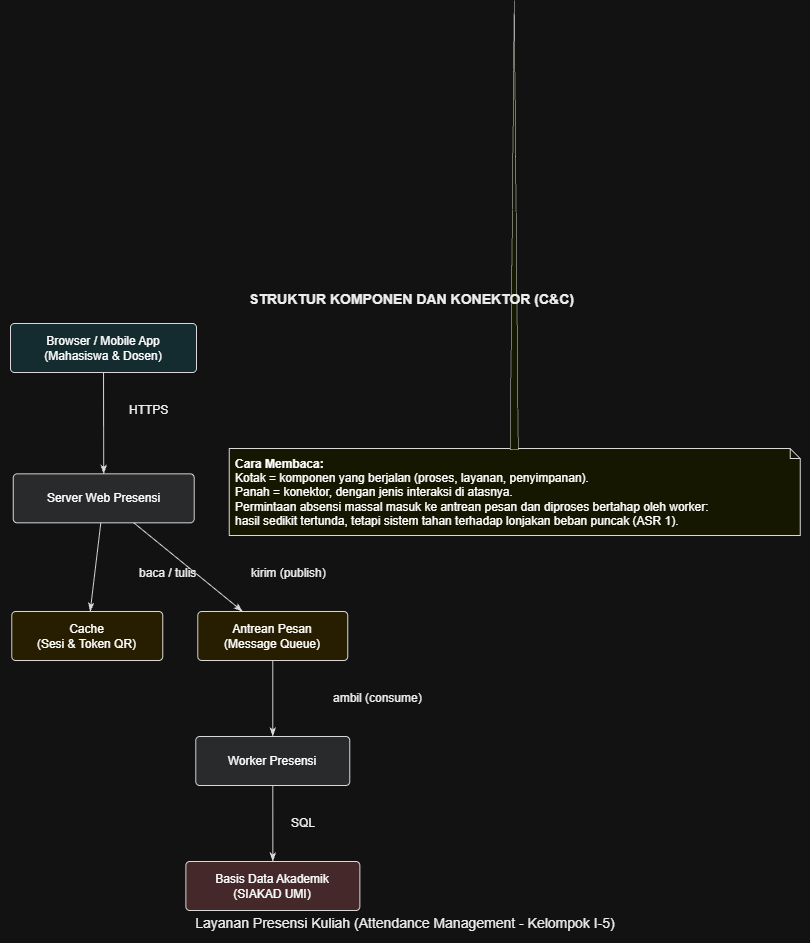

The diagram above was exported from draw.io. Its source (the exported page's mxGraphModel, read from the mxfile embedded in the PNG):
<mxGraphModel dx="774" dy="1620" grid="1" gridSize="10" guides="1" tooltips="1" connect="1" arrows="1" fold="1" page="1" pageScale="1" pageWidth="827" pageHeight="1169" math="0" shadow="0">
  <root>
    <mxCell id="0" />
    <mxCell id="1" parent="0" />
    <UserObject label="" plantUmlData="{&#10;  &quot;data&quot;: &quot;@startuml B3-Struktur-CC\nskinparam defaultFontName Arial\nskinparam defaultFontSize 12\nskinparam rectangle {\n    RoundCorner 8\n}\n\ntitle STRUKTUR KOMPONEN DAN KONEKTOR (C&amp;C)\ncaption Layanan Presensi Kuliah (Attendance Management - Kelompok I-5)\n\n' Komponen yang berjalan saat sistem aktif\nrectangle \&quot;Browser / Mobile App\\n(Mahasiswa &amp; Dosen)\&quot; as Klien #D1ECF1\nrectangle \&quot;Server Web Presensi\&quot; as WebServer #E2E3E5\nrectangle \&quot;Cache\\n(Sesi &amp; Token QR)\&quot; as Cache #FFF3CD\nrectangle \&quot;Antrean Pesan\\n(Message Queue)\&quot; as Queue #FFF3CD\nrectangle \&quot;Worker Presensi\&quot; as Worker #E2E3E5\nrectangle \&quot;Basis Data Akademik\\n(SIAKAD UMI)\&quot; as Database #F8D7DA\n\n' Konektor dan jenis interaksinya\nKlien --&gt; WebServer : HTTPS\nWebServer --&gt; Cache : baca / tulis\nWebServer --&gt; Queue : kirim (publish)\nQueue --&gt; Worker : ambil (consume)\nWorker --&gt; Database : SQL\n\n' Keterangan cara membaca diagram\nnote bottom of Klien\n  &lt;b&gt;Cara Membaca:&lt;/b&gt;\n  Kotak = komponen yang berjalan (proses, layanan, penyimpanan). \n  Panah = konektor, dengan jenis interaksi di atasnya.\n  Permintaan absensi massal masuk ke antrean pesan dan diproses bertahap oleh worker: \n  hasil sedikit tertunda, tetapi sistem tahan terhadap lonjakan beban puncak (ASR 1).\nend note\n\n@enduml&quot;,&#10;  &quot;config&quot;: null&#10;}" id="Y6TO4IA3WxdF0mM1zbZJ-1">
      <mxCell connectable="0" parent="1" style="group;transparentBounds=1;editIcon=1;lockedGroup=0;groupPadding=10;" vertex="1">
        <mxGeometry as="geometry" />
      </mxCell>
    </UserObject>
    <UserObject label="Browser / Mobile App&#10;(Mahasiswa &amp; Dosen)" plantUmlId="n_0" plantUmlBaseStyle="rounded=1;absoluteArcSize=1;arcSize=8;strokeWidth=1;fillColor=#D1ECF1;strokeColor=#181818;whiteSpace=wrap;fontSize=12;fontFamily=Arial;" plantUmlBaseValue="Browser / Mobile App&#10;(Mahasiswa &amp; Dosen)" id="Y6TO4IA3WxdF0mM1zbZJ-2">
      <mxCell parent="Y6TO4IA3WxdF0mM1zbZJ-1" style="rounded=1;absoluteArcSize=1;arcSize=8;strokeWidth=1;fillColor=#D1ECF1;strokeColor=#181818;whiteSpace=wrap;fontSize=12;fontFamily=Arial;" vertex="1">
        <mxGeometry height="49" width="186" x="30" y="66" as="geometry" />
      </mxCell>
    </UserObject>
    <UserObject label="Server Web Presensi" plantUmlId="n_1" plantUmlBaseStyle="rounded=1;absoluteArcSize=1;arcSize=8;strokeWidth=1;fillColor=#E2E3E5;strokeColor=#181818;whiteSpace=wrap;fontSize=12;fontFamily=Arial;" plantUmlBaseValue="Server Web Presensi" id="Y6TO4IA3WxdF0mM1zbZJ-3">
      <mxCell parent="Y6TO4IA3WxdF0mM1zbZJ-1" style="rounded=1;absoluteArcSize=1;arcSize=8;strokeWidth=1;fillColor=#E2E3E5;strokeColor=#181818;whiteSpace=wrap;fontSize=12;fontFamily=Arial;" vertex="1">
        <mxGeometry height="49" width="181" x="32.74000000000001" y="216.33" as="geometry" />
      </mxCell>
    </UserObject>
    <UserObject label="Cache&#10;(Sesi &amp; Token QR)" plantUmlId="n_2" plantUmlBaseStyle="rounded=1;absoluteArcSize=1;arcSize=8;strokeWidth=1;fillColor=#FFF3CD;strokeColor=#181818;whiteSpace=wrap;fontSize=12;fontFamily=Arial;" plantUmlBaseValue="Cache&#10;(Sesi &amp; Token QR)" id="Y6TO4IA3WxdF0mM1zbZJ-4">
      <mxCell parent="Y6TO4IA3WxdF0mM1zbZJ-1" style="rounded=1;absoluteArcSize=1;arcSize=8;strokeWidth=1;fillColor=#FFF3CD;strokeColor=#181818;whiteSpace=wrap;fontSize=12;fontFamily=Arial;" vertex="1">
        <mxGeometry height="49" width="151" x="31.260000000000005" y="354" as="geometry" />
      </mxCell>
    </UserObject>
    <UserObject label="Antrean Pesan&#10;(Message Queue)" plantUmlId="n_3" plantUmlBaseStyle="rounded=1;absoluteArcSize=1;arcSize=8;strokeWidth=1;fillColor=#FFF3CD;strokeColor=#181818;whiteSpace=wrap;fontSize=12;fontFamily=Arial;" plantUmlBaseValue="Antrean Pesan&#10;(Message Queue)" id="Y6TO4IA3WxdF0mM1zbZJ-5">
      <mxCell parent="Y6TO4IA3WxdF0mM1zbZJ-1" style="rounded=1;absoluteArcSize=1;arcSize=8;strokeWidth=1;fillColor=#FFF3CD;strokeColor=#181818;whiteSpace=wrap;fontSize=12;fontFamily=Arial;" vertex="1">
        <mxGeometry height="49" width="150" x="217.26" y="354" as="geometry" />
      </mxCell>
    </UserObject>
    <UserObject label="Worker Presensi" plantUmlId="n_4" plantUmlBaseStyle="rounded=1;absoluteArcSize=1;arcSize=8;strokeWidth=1;fillColor=#E2E3E5;strokeColor=#181818;whiteSpace=wrap;fontSize=12;fontFamily=Arial;" plantUmlBaseValue="Worker Presensi" id="Y6TO4IA3WxdF0mM1zbZJ-6">
      <mxCell parent="Y6TO4IA3WxdF0mM1zbZJ-1" style="rounded=1;absoluteArcSize=1;arcSize=8;strokeWidth=1;fillColor=#E2E3E5;strokeColor=#181818;whiteSpace=wrap;fontSize=12;fontFamily=Arial;" vertex="1">
        <mxGeometry height="49" width="154" x="215.26" y="479" as="geometry" />
      </mxCell>
    </UserObject>
    <UserObject label="Basis Data Akademik&#10;(SIAKAD UMI)" plantUmlId="n_5" plantUmlBaseStyle="rounded=1;absoluteArcSize=1;arcSize=8;strokeWidth=1;fillColor=#F8D7DA;strokeColor=#181818;whiteSpace=wrap;fontSize=12;fontFamily=Arial;" plantUmlBaseValue="Basis Data Akademik&#10;(SIAKAD UMI)" id="Y6TO4IA3WxdF0mM1zbZJ-7">
      <mxCell parent="Y6TO4IA3WxdF0mM1zbZJ-1" style="rounded=1;absoluteArcSize=1;arcSize=8;strokeWidth=1;fillColor=#F8D7DA;strokeColor=#181818;whiteSpace=wrap;fontSize=12;fontFamily=Arial;" vertex="1">
        <mxGeometry height="49" width="174" x="205.36" y="604" as="geometry" />
      </mxCell>
    </UserObject>
    <UserObject label="HTTPS" plantUmlId="e_6" plantUmlBaseStyle="strokeColor=#181818;fontColor=#000000;fontSize=12;html=1;labelBackgroundColor=#FFFFFF;labelPosition=right;align=left;endArrow=classicThin;endFill=1;fontFamily=Arial;curved=0;rounded=0;endSize=6;sourcePerimeterSpacing=0;targetPerimeterSpacing=0;" plantUmlBaseValue="HTTPS" id="Y6TO4IA3WxdF0mM1zbZJ-8">
      <mxCell edge="1" parent="Y6TO4IA3WxdF0mM1zbZJ-1" source="Y6TO4IA3WxdF0mM1zbZJ-2" style="strokeColor=#181818;fontColor=#000000;fontSize=12;html=1;labelBackgroundColor=#FFFFFF;labelPosition=right;align=left;endArrow=classicThin;endFill=1;fontFamily=Arial;curved=0;rounded=0;endSize=6;sourcePerimeterSpacing=0;targetPerimeterSpacing=0;" target="Y6TO4IA3WxdF0mM1zbZJ-3">
        <mxGeometry relative="1" as="geometry">
          <mxPoint x="24" y="-13" as="offset" />
        </mxGeometry>
      </mxCell>
    </UserObject>
    <UserObject label="baca / tulis" plantUmlId="e_7" plantUmlBaseStyle="strokeColor=#181818;fontColor=#000000;fontSize=12;html=1;labelBackgroundColor=#FFFFFF;labelPosition=right;align=left;endArrow=classicThin;endFill=1;fontFamily=Arial;curved=0;rounded=0;endSize=6;sourcePerimeterSpacing=0;targetPerimeterSpacing=0;" plantUmlBaseValue="baca / tulis" id="Y6TO4IA3WxdF0mM1zbZJ-9">
      <mxCell edge="1" parent="Y6TO4IA3WxdF0mM1zbZJ-1" source="Y6TO4IA3WxdF0mM1zbZJ-3" style="strokeColor=#181818;fontColor=#000000;fontSize=12;html=1;labelBackgroundColor=#FFFFFF;labelPosition=right;align=left;endArrow=classicThin;endFill=1;fontFamily=Arial;curved=0;rounded=0;endSize=6;sourcePerimeterSpacing=0;targetPerimeterSpacing=0;" target="Y6TO4IA3WxdF0mM1zbZJ-4">
        <mxGeometry relative="1" as="geometry">
          <mxPoint x="42" y="6" as="offset" />
        </mxGeometry>
      </mxCell>
    </UserObject>
    <UserObject label="kirim (publish)" plantUmlId="e_8" plantUmlBaseStyle="strokeColor=#181818;fontColor=#000000;fontSize=12;html=1;labelBackgroundColor=#FFFFFF;labelPosition=right;align=left;endArrow=classicThin;endFill=1;fontFamily=Arial;curved=0;rounded=0;endSize=6;sourcePerimeterSpacing=0;targetPerimeterSpacing=0;" plantUmlBaseValue="kirim (publish)" id="Y6TO4IA3WxdF0mM1zbZJ-10">
      <mxCell edge="1" parent="Y6TO4IA3WxdF0mM1zbZJ-1" source="Y6TO4IA3WxdF0mM1zbZJ-3" style="strokeColor=#181818;fontColor=#000000;fontSize=12;html=1;labelBackgroundColor=#FFFFFF;labelPosition=right;align=left;endArrow=classicThin;endFill=1;fontFamily=Arial;curved=0;rounded=0;endSize=6;sourcePerimeterSpacing=0;targetPerimeterSpacing=0;" target="Y6TO4IA3WxdF0mM1zbZJ-5">
        <mxGeometry relative="1" as="geometry">
          <mxPoint x="61" y="6" as="offset" />
        </mxGeometry>
      </mxCell>
    </UserObject>
    <UserObject label="ambil (consume)" plantUmlId="e_9" plantUmlBaseStyle="strokeColor=#181818;fontColor=#000000;fontSize=12;html=1;labelBackgroundColor=#FFFFFF;labelPosition=right;align=left;endArrow=classicThin;endFill=1;fontFamily=Arial;curved=0;rounded=0;endSize=6;sourcePerimeterSpacing=0;targetPerimeterSpacing=0;" plantUmlBaseValue="ambil (consume)" id="Y6TO4IA3WxdF0mM1zbZJ-11">
      <mxCell edge="1" parent="Y6TO4IA3WxdF0mM1zbZJ-1" source="Y6TO4IA3WxdF0mM1zbZJ-5" style="strokeColor=#181818;fontColor=#000000;fontSize=12;html=1;labelBackgroundColor=#FFFFFF;labelPosition=right;align=left;endArrow=classicThin;endFill=1;fontFamily=Arial;curved=0;rounded=0;endSize=6;sourcePerimeterSpacing=0;targetPerimeterSpacing=0;" target="Y6TO4IA3WxdF0mM1zbZJ-6">
        <mxGeometry relative="1" as="geometry">
          <mxPoint x="59" as="offset" />
        </mxGeometry>
      </mxCell>
    </UserObject>
    <UserObject label="SQL" plantUmlId="e_10" plantUmlBaseStyle="strokeColor=#181818;fontColor=#000000;fontSize=12;html=1;labelBackgroundColor=#FFFFFF;labelPosition=right;align=left;endArrow=classicThin;endFill=1;fontFamily=Arial;curved=0;rounded=0;endSize=6;sourcePerimeterSpacing=0;targetPerimeterSpacing=0;" plantUmlBaseValue="SQL" id="Y6TO4IA3WxdF0mM1zbZJ-12">
      <mxCell edge="1" parent="Y6TO4IA3WxdF0mM1zbZJ-1" source="Y6TO4IA3WxdF0mM1zbZJ-6" style="strokeColor=#181818;fontColor=#000000;fontSize=12;html=1;labelBackgroundColor=#FFFFFF;labelPosition=right;align=left;endArrow=classicThin;endFill=1;fontFamily=Arial;curved=0;rounded=0;endSize=6;sourcePerimeterSpacing=0;targetPerimeterSpacing=0;" target="Y6TO4IA3WxdF0mM1zbZJ-7">
        <mxGeometry relative="1" as="geometry">
          <mxPoint x="17" as="offset" />
        </mxGeometry>
      </mxCell>
    </UserObject>
    <UserObject label="&lt;b&gt;Cara Membaca:&lt;/b&gt;&lt;br&gt;Kotak = komponen yang berjalan (proses, layanan, penyimpanan).&lt;br&gt;Panah = konektor, dengan jenis interaksi di atasnya.&lt;br&gt;Permintaan absensi massal masuk ke antrean pesan dan diproses bertahap oleh worker:&lt;br&gt;hasil sedikit tertunda, tetapi sistem tahan terhadap lonjakan beban puncak (ASR 1)." plantUmlId="note_11" plantUmlBaseStyle="shape=note;size=10;fillColor=#FEFFDD;strokeColor=#181818;fontSize=12;whiteSpace=wrap;align=left;spacingLeft=4;fontFamily=Arial;html=1;" plantUmlBaseValue="&lt;b&gt;Cara Membaca:&lt;/b&gt;&lt;br&gt;Kotak = komponen yang berjalan (proses, layanan, penyimpanan).&lt;br&gt;Panah = konektor, dengan jenis interaksi di atasnya.&lt;br&gt;Permintaan absensi massal masuk ke antrean pesan dan diproses bertahap oleh worker:&lt;br&gt;hasil sedikit tertunda, tetapi sistem tahan terhadap lonjakan beban puncak (ASR 1)." id="Y6TO4IA3WxdF0mM1zbZJ-13">
      <mxCell parent="Y6TO4IA3WxdF0mM1zbZJ-1" style="shape=note;size=10;fillColor=#FEFFDD;strokeColor=#181818;fontSize=12;whiteSpace=wrap;align=left;spacingLeft=4;fontFamily=Arial;html=1;" vertex="1">
        <mxGeometry height="87" width="571" x="248.74" y="191" as="geometry" />
      </mxCell>
    </UserObject>
    <UserObject label="" plantUmlId="noteptr_12" plantUmlBaseStyle="shape=triangle;fillColor=#FEFFDD;strokeColor=#181818;strokeWidth=0.5;fontSize=12;fontFamily=Arial;direction=north;part=1;" plantUmlBaseValue="" id="Y6TO4IA3WxdF0mM1zbZJ-14">
      <mxCell parent="Y6TO4IA3WxdF0mM1zbZJ-13" style="shape=triangle;fillColor=#FEFFDD;strokeColor=#181818;strokeWidth=0.5;fontSize=12;fontFamily=Arial;direction=north;part=1;" vertex="1">
        <mxGeometry height="449" width="8" x="281" y="-448" as="geometry" />
      </mxCell>
    </UserObject>
    <UserObject label="STRUKTUR KOMPONEN DAN KONEKTOR (C&amp;amp;C)" plantUmlId="title_13" plantUmlBaseStyle="text;html=1;fillColor=none;strokeColor=none;fontSize=14;fontStyle=1;fontColor=#000000;align=center;verticalAlign=middle;fontFamily=Arial;" plantUmlBaseValue="STRUKTUR KOMPONEN DAN KONEKTOR (C&amp;amp;C)" id="Y6TO4IA3WxdF0mM1zbZJ-15">
      <mxCell parent="Y6TO4IA3WxdF0mM1zbZJ-1" style="text;html=1;fillColor=none;strokeColor=none;fontSize=14;fontStyle=1;fontColor=#000000;align=center;verticalAlign=middle;fontFamily=Arial;" vertex="1">
        <mxGeometry height="24" width="296" x="283" y="30" as="geometry" />
      </mxCell>
    </UserObject>
    <UserObject label="Layanan Presensi Kuliah (Attendance Management - Kelompok I-5)" plantUmlId="caption_0" plantUmlBaseStyle="text;html=1;fillColor=none;strokeColor=none;fontSize=14;fontColor=#000000;align=center;verticalAlign=middle;whiteSpace=wrap;fontFamily=Arial;" plantUmlBaseValue="Layanan Presensi Kuliah (Attendance Management - Kelompok I-5)" id="Y6TO4IA3WxdF0mM1zbZJ-16">
      <mxCell parent="Y6TO4IA3WxdF0mM1zbZJ-1" style="text;html=1;fillColor=none;strokeColor=none;fontSize=14;fontColor=#000000;align=center;verticalAlign=middle;whiteSpace=wrap;fontFamily=Arial;" vertex="1">
        <mxGeometry height="18" width="466" x="191.87" y="657" as="geometry" />
      </mxCell>
    </UserObject>
  </root>
</mxGraphModel>